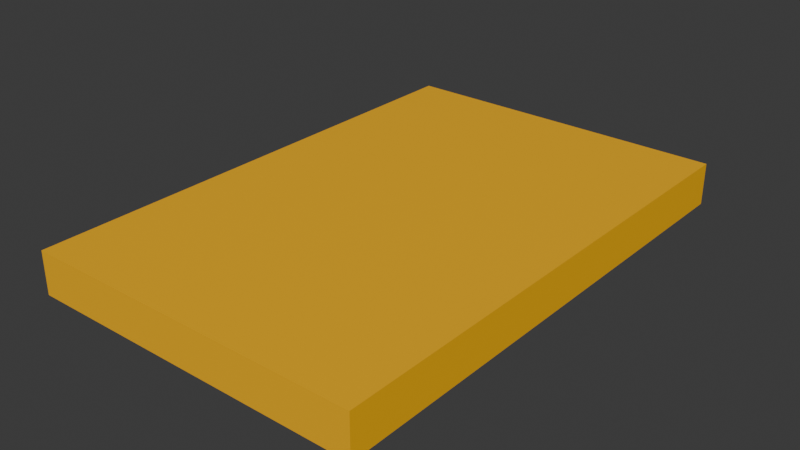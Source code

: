 # Source: fender_3x3.blend  (saved by Blender 4.2.67; exported with 4.5.12 LTS)
import bpy
from mathutils import Matrix  # noqa: F401  (used for matrix-valued properties, if any)

bpy.ops.wm.read_factory_settings(use_empty=True)
scene = bpy.context.scene
scene.name = 'Scene'

# ---- collections
col_collection = bpy.data.collections.new('Collection'); scene.collection.children.link(col_collection)

# ---- materials (node trees are filled in below, after node groups)
mat_material = bpy.data.materials.new('Material')
mat_material.alpha_threshold = 0.0
mat_material.roughness = 0.5
mat_material.line_color = (0.0, 0.0, 0.0, 1.0)
mat_paintable_0 = bpy.data.materials.new('paintable-0')

# ---- material node trees
mat_material.use_nodes = True; mat_material.node_tree.nodes.clear()
_N = mat_material.node_tree.nodes; _L = mat_material.node_tree.links
n0 = _N.new('ShaderNodeOutputMaterial'); n0.name = 'Material Output'; n0.location = (300, 300)
n1 = _N.new('ShaderNodeBsdfPrincipled'); n1.name = 'Principled BSDF'; n1.location = (10, 300)
n1.inputs[3].default_value = 1.45
_L.new(n1.outputs[0], n0.inputs[0])
n0.is_active_output = True
mat_paintable_0.use_nodes = True; mat_paintable_0.node_tree.nodes.clear()
_N = mat_paintable_0.node_tree.nodes; _L = mat_paintable_0.node_tree.links
n0 = _N.new('ShaderNodeBsdfPrincipled'); n0.name = 'プリンシプルBSDF'; n0.location = (10, 300)
n0.inputs[0].default_value = (1.0, 0.4969, 0.0, 1.0)
n1 = _N.new('ShaderNodeOutputMaterial'); n1.name = 'マテリアル出力'; n1.location = (300, 300)
_L.new(n0.outputs[0], n1.inputs[0])
n1.is_active_output = True

# ---- world
world_world = bpy.data.worlds.new('World'); scene.world = world_world
world_world.use_nodes = True; world_world.node_tree.nodes.clear()
_N = world_world.node_tree.nodes; _L = world_world.node_tree.links
n0 = _N.new('ShaderNodeOutputWorld'); n0.name = 'World Output'; n0.location = (300, 300)
n1 = _N.new('ShaderNodeBackground'); n1.name = 'Background'; n1.location = (10, 300)
n1.inputs[0].default_value = (0.05088, 0.05088, 0.05088, 1.0)
_L.new(n1.outputs[0], n0.inputs[0])
n0.is_active_output = True
world_world.color = (0.05088, 0.05088, 0.05088)
world_world.sun_shadow_jitter_overblur = 0.0

# ---- meshes
me_cube = bpy.data.meshes.new('Cube')
me_cube.from_pydata([(-0.625, 0.625, 0.1562), (-0.625, 0.625, 0.09375), (-0.625, -0.125, 0.1562), (-0.625, -0.125, 0.09375), (-0.125, 0.625, 0.09375), (-0.125, -0.125, 0.1562), (-0.125, -0.125, 0.09375), (-0.125, 0.625, 0.1562)], [], [(6, 5, 2, 3), (6, 4, 7, 5), (5, 7, 0, 2), (1, 0, 7, 4), (2, 0, 1, 3), (1, 4, 6, 3)])
me_cube.polygons.foreach_set('material_index', [1, 1, 1, 1, 1, 1])
_uv = me_cube.uv_layers.new(name='UVMap')
_uv.uv.foreach_set('vector', [0.375, 0.875, 0.625, 0.875, 0.625, 1.0, 0.375, 1.0, 0.25, 0.75, 0.25, 0.5, 0.625, 0.375, 0.625, 0.875, 0.75, 0.75, 0.75, 0.5, 0.875, 0.5, 0.875, 0.75, 0.375, 0.25, 0.625, 0.25, 0.625, 0.375, 0.375, 0.375, 0.625, 0.0, 0.625, 0.25, 0.375, 0.25, 0.375, 0.0, 0.125, 0.5, 0.25, 0.5, 0.25, 0.75, 0.125, 0.75])
me_cube.materials.append(mat_material)
me_cube.materials.append(mat_paintable_0)
me_cube.use_mirror_vertex_groups = False
me_cube.update()

# ---- objects
ob_cube = bpy.data.objects.new('Cube', me_cube)

# ---- transforms, parenting, visibility, modifiers, constraints
ob_cube.location = (0.0, 0.0, 0.0)
ob_cube.lock_rotations_4d = False
ob_cube.empty_display_type = 'ARROWS'
ob_cube.lineart.crease_threshold = 0.0

# ---- collection membership
col_collection.objects.link(ob_cube)

# ---- scene / render settings (as saved in the file)
scene.frame_start = 1; scene.frame_end = 250; scene.frame_set(1)
scene.render.engine = 'BLENDER_EEVEE_NEXT'
bpy.context.view_layer.update()

# ---- added for rendering (the .blend has no active camera and no usable light): camera, sun
cam_auto = bpy.data.cameras.new('AutoCamera')
cam_auto.lens = 50.0
cam_auto.sensor_width = 36.0
cam_auto.clip_end = 1000.0
ob_auto_camera = bpy.data.objects.new('AutoCamera', cam_auto)
scene.collection.objects.link(ob_auto_camera)
ob_auto_camera.location = (0.460989, -0.753186, 0.793791)
ob_auto_camera.rotation_euler = (1.09748, -7.21219e-08, 0.694738)
scene.camera = ob_auto_camera
light_auto_sun = bpy.data.lights.new('AutoSun', 'SUN')
light_auto_sun.energy = 3.0
light_auto_sun.angle = 0.0523599
ob_auto_sun = bpy.data.objects.new('AutoSun', light_auto_sun)
scene.collection.objects.link(ob_auto_sun)
ob_auto_sun.rotation_euler = (0.872665, 0.174533, 0.523599)
bpy.context.view_layer.update()
